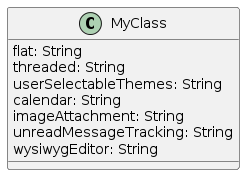

The diagram above was rendered by PlantUML. Its source (embedded in the PNG):
@startuml "214235632"


class MyClass{
  flat: String
  threaded: String
  userSelectableThemes: String
  calendar: String
  imageAttachment: String
  unreadMessageTracking: String
  wysiwygEditor: String
}




@enduml